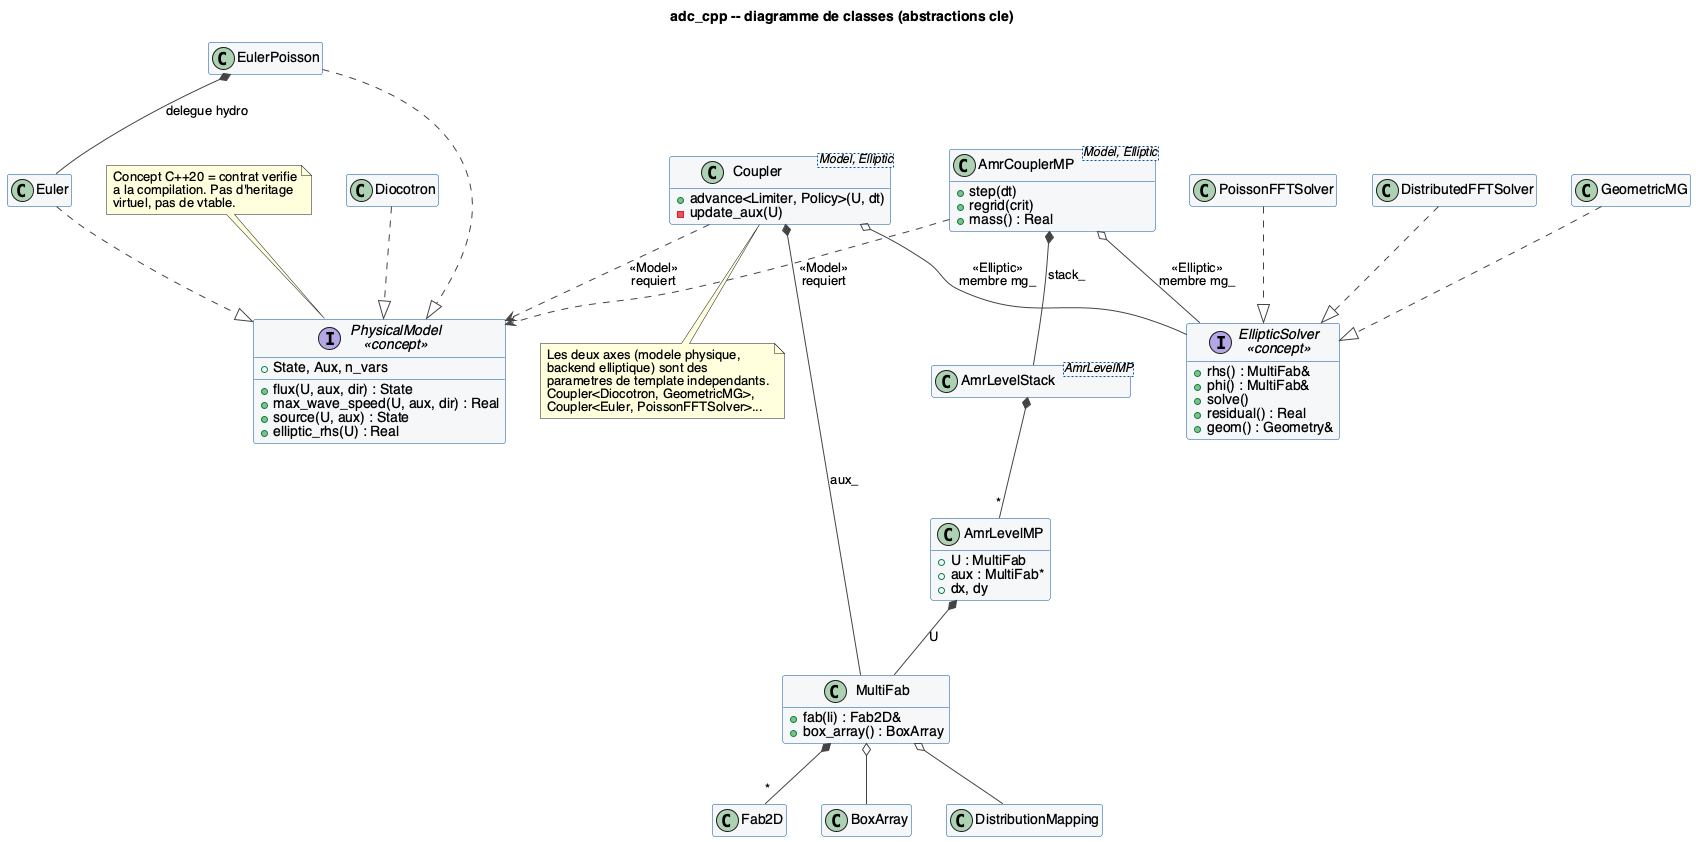

The diagram above was rendered by PlantUML. Its source (embedded in the PNG):
@startuml 02_classes
' Diagramme de classes : abstractions reelles et leurs relations.
' Montre le niveau d'abstraction (concepts C++20 = interfaces statiques,
' composition par template, zero heritage virtuel).

title adc_cpp -- diagramme de classes (abstractions cle)

skinparam shadowing false
skinparam defaultFontName Helvetica
skinparam classBackgroundColor #F4F6F8
skinparam classBorderColor #08519C
skinparam ArrowColor #444444
hide empty members

' ----- concepts (interfaces statiques, verifiees a la compilation) -----
interface "PhysicalModel\n<<concept>>" as PM {
  +State, Aux, n_vars
  +flux(U, aux, dir) : State
  +max_wave_speed(U, aux, dir) : Real
  +source(U, aux) : State
  +elliptic_rhs(U) : Real
}

interface "EllipticSolver\n<<concept>>" as ES {
  +rhs() : MultiFab&
  +phi() : MultiFab&
  +solve()
  +residual() : Real
  +geom() : Geometry&
}

' ----- modeles physiques (modelisent PhysicalModel) -----
class Diocotron
class Euler
class EulerPoisson
Diocotron ..|> PM
Euler ..|> PM
EulerPoisson ..|> PM
EulerPoisson *-- Euler : delegue hydro

' ----- backends elliptiques (modelisent EllipticSolver) -----
class GeometricMG
class PoissonFFTSolver
class DistributedFFTSolver
GeometricMG ..|> ES
PoissonFFTSolver ..|> ES
DistributedFFTSolver ..|> ES

' ----- coupleurs (parametres par les deux concepts) -----
class "Coupler<Model, Elliptic>" as Coupler {
  +advance<Limiter, Policy>(U, dt)
  -update_aux(U)
}
class "AmrCouplerMP<Model, Elliptic>" as AmrCoupler {
  +step(dt)
  +regrid(crit)
  +mass() : Real
}

Coupler ..> PM : <<Model>>\nrequiert
Coupler o-- ES : <<Elliptic>>\nmembre mg_
Coupler *-- MultiFab : aux_

AmrCoupler ..> PM : <<Model>>\nrequiert
AmrCoupler o-- ES : <<Elliptic>>\nmembre mg_
AmrCoupler *-- "AmrLevelStack" : stack_

' ----- donnees -----
class MultiFab {
  +fab(li) : Fab2D&
  +box_array() : BoxArray
}
class Fab2D
class BoxArray
class DistributionMapping
MultiFab o-- BoxArray
MultiFab o-- DistributionMapping
MultiFab *-- "*" Fab2D

class "AmrLevelStack<AmrLevelMP>" as AmrLevelStack
class AmrLevelMP {
  +U : MultiFab
  +aux : MultiFab*
  +dx, dy
}
AmrLevelStack *-- "*" AmrLevelMP
AmrLevelMP *-- MultiFab : U

note top of PM
  Concept C++20 = contrat verifie
  a la compilation. Pas d'heritage
  virtuel, pas de vtable.
end note

note bottom of Coupler
  Les deux axes (modele physique,
  backend elliptique) sont des
  parametres de template independants.
  Coupler<Diocotron, GeometricMG>,
  Coupler<Euler, PoissonFFTSolver>...
end note

@enduml